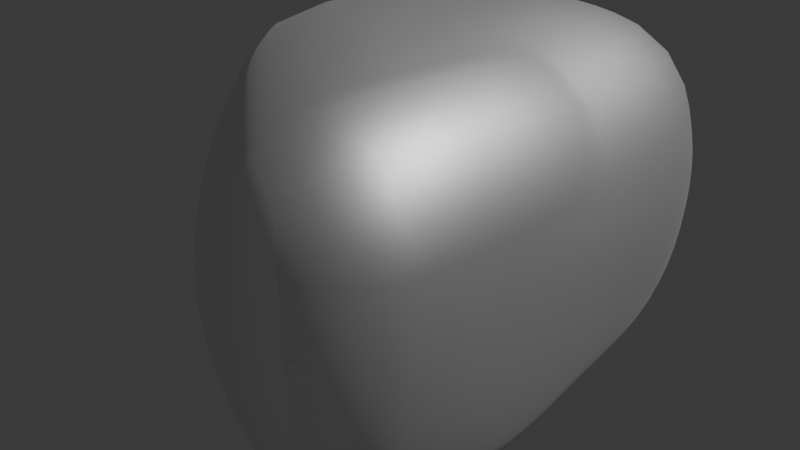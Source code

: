 # Source: Thallium.blend  (saved by Blender 5.2.44; exported with 4.5.12 LTS)
import bpy
from mathutils import Matrix  # noqa: F401  (used for matrix-valued properties, if any)

bpy.ops.wm.read_factory_settings(use_empty=True)
scene = bpy.context.scene
scene.name = 'Scene'

# ---- collections
col_collection = bpy.data.collections.new('Collection'); scene.collection.children.link(col_collection)

# ---- materials (node trees are filled in below, after node groups)
mat_material_002 = bpy.data.materials.new('Material.002')
mat_material_001 = bpy.data.materials.new('Material.001')

# ---- material node trees
mat_material_002.use_nodes = True; mat_material_002.node_tree.nodes.clear()
_N = mat_material_002.node_tree.nodes; _L = mat_material_002.node_tree.links
n0 = _N.new('ShaderNodeOutputMaterial'); n0.name = 'Material Output'; n0.location = (200, 100)
n1 = _N.new('ShaderNodeBsdfMetallic'); n1.name = 'Metallic BSDF'; n1.location = (-200, 100)
n1.inputs[0].default_value = (1.0, 1.0, 1.0, 1.0)
n1.inputs[4].default_value = 0.6
_L.new(n1.outputs[0], n0.inputs[0])
n0.is_active_output = True
mat_material_001.use_nodes = True; mat_material_001.node_tree.nodes.clear()
_N = mat_material_001.node_tree.nodes; _L = mat_material_001.node_tree.links
n0 = _N.new('ShaderNodeOutputMaterial'); n0.name = 'Material Output'; n0.location = (200, 100)
n1 = _N.new('ShaderNodeBsdfPrincipled'); n1.name = 'Principled BSDF'; n1.location = (-200, 100)
n1.inputs[0].default_value = (0.0, 0.0, 0.0, 1.0)
n1.inputs[2].default_value = 0.6
n1.inputs[10].default_value = 0.005
_L.new(n1.outputs[0], n0.inputs[0])
n0.is_active_output = True

# ---- world
world_world = bpy.data.worlds.new('World'); scene.world = world_world
world_world.use_nodes = True; world_world.node_tree.nodes.clear()
_N = world_world.node_tree.nodes; _L = world_world.node_tree.links
n0 = _N.new('ShaderNodeOutputWorld'); n0.name = 'World Output'; n0.location = (200, 100)
n1 = _N.new('ShaderNodeBackground'); n1.name = 'Background'; n1.location = (-200, 100)
n1.inputs[0].default_value = (0.05088, 0.05088, 0.05088, 1.0)
_L.new(n1.outputs[0], n0.inputs[0])
n0.is_active_output = True
world_world.color = (0.05088, 0.05088, 0.05088)
world_world.sun_shadow_jitter_overblur = 0.0

# ---- lights
light_light = bpy.data.lights.new('Light', 'POINT')
light_light.energy = 1000.0
light_light.shadow_soft_size = 0.1

# ---- meshes
me_rock = bpy.data.meshes.new('rock')
me_rock.from_pydata([(0.5, 0.0, 0.5), (0.5, -0.5, -0.5), (0.5, 0.0, -0.5), (0.5, 0.5, -0.5), (-0.4549, 0.8022, -0.5029), (-0.4549, 0.8022, 0.4971), (-0.5, 0.0, 0.5), (-0.5, 0.0, -0.5), (-0.4391, -0.8295, -0.5115), (-0.4391, -0.8295, 0.4885)], [], [(0, 1, 2), (0, 2, 3), (0, 5, 6), (0, 6, 9), (0, 9, 8, 1), (0, 3, 4, 5), (1, 8, 7, 2), (2, 7, 4, 3), (4, 7, 6, 5), (6, 7, 8, 9)])
me_rock.polygons.foreach_set('use_smooth', [True] * 10)
_k = {(0, 2): 0.4929, (0, 1): 0.39204, (1, 2): 0.62961, (0, 3): 0.40171, (2, 3): 0.12931, (0, 6): 0.12943, (0, 5): 0.43665, (5, 6): 0.57167, (0, 9): 0.48285, (6, 9): 0.34235, (1, 8): 0.13878, (8, 9): 0.29239, (3, 4): 0.11148, (4, 5): 0.48776, (2, 7): 0.11609, (7, 8): 0.11582, (4, 7): 0.31325, (6, 7): 0.17334}
me_rock.attributes.new('crease_edge', 'FLOAT', 'EDGE').data.foreach_set('value', [_k.get((min(e.vertices), max(e.vertices)), 0.0) for e in me_rock.edges])
me_rock.materials.append(mat_material_002)
me_rock.update()

# ---- curves / text
txt_text = bpy.data.curves.new('Text', 'FONT')
txt_text.dimensions = '2D'
txt_text.body = 'Tl'
txt_text.materials.append(mat_material_001)
txt_text.extrude = 0.05

# ---- objects
ob_light = bpy.data.objects.new('Light', light_light)
ob_rock = bpy.data.objects.new('rock', me_rock)
ob_text = bpy.data.objects.new('Text', txt_text)

# ---- transforms, parenting, visibility, modifiers, constraints
ob_light.location = (4.076, 1.005, 5.904)
ob_light.rotation_euler = (0.6503, 0.05522, 1.866)
ob_light.lock_rotations_4d = False
ob_light.empty_display_type = 'ARROWS'
ob_light.color = (0.0, 0.0, 0.0, 0.0)
ob_light.lineart.crease_threshold = 0.0
ob_rock.location = (0.0, 0.0, 0.0)
ob_rock.rotation_euler = (0.0, -0.0, 3.068)
_m = ob_rock.modifiers.new('Subsurf', 'SUBSURF')
_m.levels = 3
_m = ob_rock.modifiers.new('Subsurf.001', 'SUBSURF')
_m.levels = 3
_m = ob_rock.modifiers.new('Displace', 'DISPLACE')
_m.mid_level = 0.0
_m.strength = 0.005094
_m = ob_rock.modifiers.new('Displace.001', 'DISPLACE')
_m.mid_level = 0.0
_m.strength = 0.2506
_m = ob_rock.modifiers.new('Displace.002', 'DISPLACE')
_m.strength = 0.04158
_m = ob_rock.modifiers.new('Displace.003', 'DISPLACE')
_m.strength = 0.02677
ob_text.location = (0.5261, -0.5045, -0.2392)
ob_text.rotation_euler = (1.55, 0.02212, 1.572)

# ---- collection membership
col_collection.objects.link(ob_light)
col_collection.objects.link(ob_rock)
col_collection.objects.link(ob_text)

# ---- scene / render settings (as saved in the file)
scene.frame_start = 1; scene.frame_end = 250; scene.frame_set(1)
scene.render.engine = 'BLENDER_EEVEE_NEXT'
scene.render.bake_bias = 0.0
scene.render.bake_samples = 0
scene.render.compositor_device = 'GPU'
scene.eevee.use_volume_custom_range = False
scene.eevee.fast_gi_thickness_near = 0.1
scene.eevee.fast_gi_thickness_far = 0.0
scene.eevee.ray_tracing_options.screen_trace_thickness = 0.1
bpy.context.view_layer.update()

# ---- added for rendering (the .blend has no active camera): camera
cam_auto = bpy.data.cameras.new('AutoCamera')
cam_auto.lens = 50.0
cam_auto.sensor_width = 36.0
cam_auto.clip_end = 1000.0
ob_auto_camera = bpy.data.objects.new('AutoCamera', cam_auto)
scene.collection.objects.link(ob_auto_camera)
ob_auto_camera.location = (2.1936, -2.68986, 1.78165)
ob_auto_camera.rotation_euler = (1.09748, -7.21219e-08, 0.694738)
scene.camera = ob_auto_camera
bpy.context.view_layer.update()
